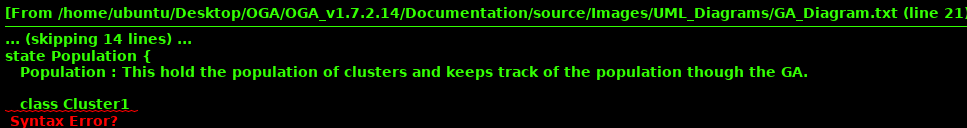

The diagram above was rendered by PlantUML. Its source (embedded in the PNG):
@startuml

[*] --> Run.py
Run.py : this is a string

Run.py --> GA_Program

state Recording_Clusters {

}

GA_Program --> Recording_Clusters
Recording_Clusters --> GA_Program

state Population {
   Population : This hold the population of clusters and keeps track of the population though the GA.

   class Cluster1 

   state Initalise_Population{
      Initalise_Population : ip
   }

   state Import_User_Clusters{
      Import_User_Clusters : ip
   }

   state Create_Randomly_Initalised_population{
      Initalise_Population : ip
   }

   Initalise_Population --> Import_User_Clusters
   Import_User_Clusters --> Initalise_Population
   Initalise_Population --> Create_Randomly_Initalised_population
   Create_Randomly_Initalised_population --> Initalise_Population
}

state GA_Program {
   GA_Program : This runs the genetic algorithm program
   [*] --> Initialise_Genetic_Algorithm
   state Initialise_Genetic_Algorithm {
      Initialise_Genetic_Algorithm : This will 
      [*] --> Initalise_Population
   }
   Initialise_Genetic_Algorithm --> run_GA
   state run_GA {
      run_GA : This will 
      state generation {
         [*] --> Get_Offsprings
         state Get_Offsprings{
            [*] --> Mate
            [*] --> Mutate
            Mate --> Local_Minimisation
            Mutate --> Local_Minimisation
            Local_Minimisation --> [*]
         }
         Get_Offsprings --> Assess_Offsprings_and_update_All_Fitnesses
         Assess_Offsprings_and_update_All_Fitnesses --> Natural_Selection
         Natural_Selection --> Reassess_Population_Fitnesses_After_Natural_Selection
      }
      [*] --> generation
      generation --> generation
      generation --> [*]
}


}

@enduml